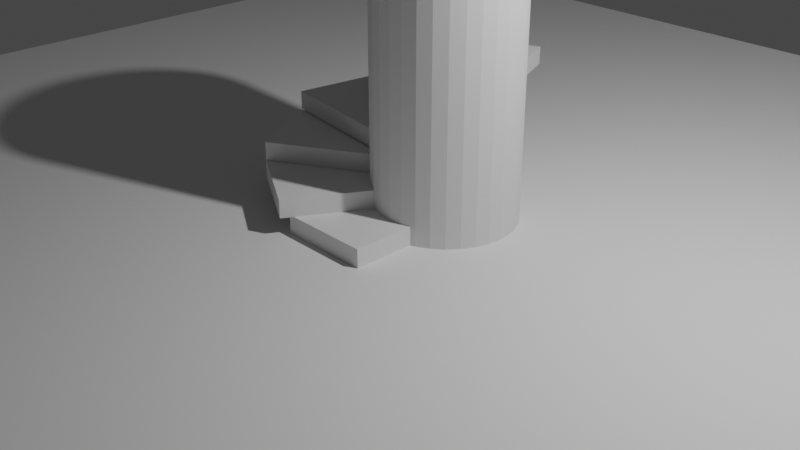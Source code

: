 # Source: 2_stairs.blend  (saved by Blender 2.92.15; exported with 4.5.12 LTS)
import bpy
from mathutils import Matrix  # noqa: F401  (used for matrix-valued properties, if any)

bpy.ops.wm.read_factory_settings(use_empty=True)
scene = bpy.context.scene
scene.name = 'Scene'

# ---- collections
col_collection = bpy.data.collections.new('Collection'); scene.collection.children.link(col_collection)
col_stairs = bpy.data.collections.new('Stairs'); scene.collection.children.link(col_stairs)

# ---- materials (node trees are filled in below, after node groups)
mat_material = bpy.data.materials.new('Material')
mat_material.alpha_threshold = 0.0
mat_material.use_transparent_shadow = False
mat_material.line_color = (0.0, 0.0, 0.0, 1.0)

# ---- material node trees
mat_material.use_nodes = True; mat_material.node_tree.nodes.clear()
_N = mat_material.node_tree.nodes; _L = mat_material.node_tree.links
n0 = _N.new('ShaderNodeOutputMaterial'); n0.name = 'Material Output'; n0.location = (300, 300)
n1 = _N.new('ShaderNodeBsdfPrincipled'); n1.name = 'Principled BSDF'; n1.location = (10, 300)
n1.distribution = 'GGX'
n1.subsurface_method = 'BURLEY'
n1.inputs[2].default_value = 0.4
n1.inputs[3].default_value = 1.45
n1.inputs[27].default_value = (0.0, 0.0, 0.0, 1.0)
n1.inputs[28].default_value = 1.0
_L.new(n1.outputs[0], n0.inputs[0])
n0.is_active_output = True

# ---- world
world_world = bpy.data.worlds.new('World'); scene.world = world_world
world_world.use_nodes = True; world_world.node_tree.nodes.clear()
_N = world_world.node_tree.nodes; _L = world_world.node_tree.links
n0 = _N.new('ShaderNodeOutputWorld'); n0.name = 'World Output'; n0.location = (300, 300)
n1 = _N.new('ShaderNodeBackground'); n1.name = 'Background'; n1.location = (10, 300)
n1.inputs[0].default_value = (0.05088, 0.05088, 0.05088, 1.0)
_L.new(n1.outputs[0], n0.inputs[0])
n0.is_active_output = True
world_world.color = (0.05088, 0.05088, 0.05088)
world_world.use_sun_shadow = False
world_world.sun_shadow_jitter_overblur = 0.0

# ---- cameras
cam_camera = bpy.data.cameras.new('Camera')
cam_camera.clip_end = 100.0
cam_camera.ortho_scale = 7.314

# ---- lights
light_light = bpy.data.lights.new('Light', 'POINT')
light_light.transmission_factor = 0.0
light_light.energy = 1000.0
light_light.shadow_soft_size = 0.1
light_light.shadow_maximum_resolution = 0.006
light_light.use_absolute_resolution = True

# ---- meshes
me_cylinder = bpy.data.meshes.new('Cylinder')
me_cylinder.from_pydata([(0.0, 0.7597, -1.868), (0.0, 0.7597, 1.868), (0.1482, 0.7451, -1.868), (0.1482, 0.7451, 1.868), (0.2907, 0.7019, -1.868), (0.2907, 0.7019, 1.868), (0.4221, 0.6317, -1.868), (0.4221, 0.6317, 1.868), (0.5372, 0.5372, -1.868), (0.5372, 0.5372, 1.868), (0.6317, 0.4221, -1.868), (0.6317, 0.4221, 1.868), (0.7019, 0.2907, -1.868), (0.7019, 0.2907, 1.868), (0.7451, 0.1482, -1.868), (0.7451, 0.1482, 1.868), (0.7597, 5.736e-08, -1.868), (0.7597, 5.736e-08, 1.868), (0.7451, -0.1482, -1.868), (0.7451, -0.1482, 1.868), (0.7019, -0.2907, -1.868), (0.7019, -0.2907, 1.868), (0.6317, -0.4221, -1.868), (0.6317, -0.4221, 1.868), (0.5372, -0.5372, -1.868), (0.5372, -0.5372, 1.868), (0.4221, -0.6317, -1.868), (0.4221, -0.6317, 1.868), (0.2907, -0.7019, -1.868), (0.2907, -0.7019, 1.868), (0.1482, -0.7451, -1.868), (0.1482, -0.7451, 1.868), (-2.476e-07, -0.7597, -1.868), (-2.476e-07, -0.7597, 1.868), (-0.1482, -0.7451, -1.868), (-0.1482, -0.7451, 1.868), (-0.2907, -0.7019, -1.868), (-0.2907, -0.7019, 1.868), (-0.4221, -0.6317, -1.868), (-0.4221, -0.6317, 1.868), (-0.5372, -0.5372, -1.868), (-0.5372, -0.5372, 1.868), (-0.6317, -0.4221, -1.868), (-0.6317, -0.4221, 1.868), (-0.7019, -0.2907, -1.868), (-0.7019, -0.2907, 1.868), (-0.7451, -0.1482, -1.868), (-0.7451, -0.1482, 1.868), (-0.7597, 7.336e-07, -1.868), (-0.7597, 7.336e-07, 1.868), (-0.7451, 0.1482, -1.868), (-0.7451, 0.1482, 1.868), (-0.7019, 0.2907, -1.868), (-0.7019, 0.2907, 1.868), (-0.6317, 0.4221, -1.868), (-0.6317, 0.4221, 1.868), (-0.5372, 0.5372, -1.868), (-0.5372, 0.5372, 1.868), (-0.4221, 0.6317, -1.868), (-0.4221, 0.6317, 1.868), (-0.2907, 0.7019, -1.868), (-0.2907, 0.7019, 1.868), (-0.1482, 0.7451, -1.868), (-0.1482, 0.7451, 1.868)], [], [(0, 1, 3, 2), (2, 3, 5, 4), (4, 5, 7, 6), (6, 7, 9, 8), (8, 9, 11, 10), (10, 11, 13, 12), (12, 13, 15, 14), (14, 15, 17, 16), (16, 17, 19, 18), (18, 19, 21, 20), (20, 21, 23, 22), (22, 23, 25, 24), (24, 25, 27, 26), (26, 27, 29, 28), (28, 29, 31, 30), (30, 31, 33, 32), (32, 33, 35, 34), (34, 35, 37, 36), (36, 37, 39, 38), (38, 39, 41, 40), (40, 41, 43, 42), (42, 43, 45, 44), (44, 45, 47, 46), (46, 47, 49, 48), (48, 49, 51, 50), (50, 51, 53, 52), (52, 53, 55, 54), (54, 55, 57, 56), (56, 57, 59, 58), (58, 59, 61, 60), (3, 1, 63, 61, 59, 57, 55, 53, 51, 49, 47, 45, 43, 41, 39, 37, 35, 33, 31, 29, 27, 25, 23, 21, 19, 17, 15, 13, 11, 9, 7, 5), (60, 61, 63, 62), (62, 63, 1, 0), (0, 2, 4, 6, 8, 10, 12, 14, 16, 18, 20, 22, 24, 26, 28, 30, 32, 34, 36, 38, 40, 42, 44, 46, 48, 50, 52, 54, 56, 58, 60, 62)])
_uv = me_cylinder.uv_layers.new(name='UVMap')
_uv.uv.foreach_set('vector', [1.0, 0.5, 1.0, 1.0, 0.9688, 1.0, 0.9688, 0.5, 0.9688, 0.5, 0.9688, 1.0, 0.9375, 1.0, 0.9375, 0.5, 0.9375, 0.5, 0.9375, 1.0, 0.9062, 1.0, 0.9062, 0.5, 0.9062, 0.5, 0.9062, 1.0, 0.875, 1.0, 0.875, 0.5, 0.875, 0.5, 0.875, 1.0, 0.8438, 1.0, 0.8438, 0.5, 0.8438, 0.5, 0.8438, 1.0, 0.8125, 1.0, 0.8125, 0.5, 0.8125, 0.5, 0.8125, 1.0, 0.7812, 1.0, 0.7812, 0.5, 0.7812, 0.5, 0.7812, 1.0, 0.75, 1.0, 0.75, 0.5, 0.75, 0.5, 0.75, 1.0, 0.7188, 1.0, 0.7188, 0.5, 0.7188, 0.5, 0.7188, 1.0, 0.6875, 1.0, 0.6875, 0.5, 0.6875, 0.5, 0.6875, 1.0, 0.6562, 1.0, 0.6562, 0.5, 0.6562, 0.5, 0.6562, 1.0, 0.625, 1.0, 0.625, 0.5, 0.625, 0.5, 0.625, 1.0, 0.5938, 1.0, 0.5938, 0.5, 0.5938, 0.5, 0.5938, 1.0, 0.5625, 1.0, 0.5625, 0.5, 0.5625, 0.5, 0.5625, 1.0, 0.5312, 1.0, 0.5312, 0.5, 0.5312, 0.5, 0.5312, 1.0, 0.5, 1.0, 0.5, 0.5, 0.5, 0.5, 0.5, 1.0, 0.4688, 1.0, 0.4688, 0.5, 0.4688, 0.5, 0.4688, 1.0, 0.4375, 1.0, 0.4375, 0.5, 0.4375, 0.5, 0.4375, 1.0, 0.4062, 1.0, 0.4062, 0.5, 0.4062, 0.5, 0.4062, 1.0, 0.375, 1.0, 0.375, 0.5, 0.375, 0.5, 0.375, 1.0, 0.3438, 1.0, 0.3438, 0.5, 0.3438, 0.5, 0.3438, 1.0, 0.3125, 1.0, 0.3125, 0.5, 0.3125, 0.5, 0.3125, 1.0, 0.2812, 1.0, 0.2812, 0.5, 0.2812, 0.5, 0.2812, 1.0, 0.25, 1.0, 0.25, 0.5, 0.25, 0.5, 0.25, 1.0, 0.2188, 1.0, 0.2188, 0.5, 0.2188, 0.5, 0.2188, 1.0, 0.1875, 1.0, 0.1875, 0.5, 0.1875, 0.5, 0.1875, 1.0, 0.1562, 1.0, 0.1562, 0.5, 0.1562, 0.5, 0.1562, 1.0, 0.125, 1.0, 0.125, 0.5, 0.125, 0.5, 0.125, 1.0, 0.09375, 1.0, 0.09375, 0.5, 0.09375, 0.5, 0.09375, 1.0, 0.0625, 1.0, 0.0625, 0.5, 0.2968, 0.4854, 0.25, 0.49, 0.2032, 0.4854, 0.1582, 0.4717, 0.1167, 0.4496, 0.08029, 0.4197, 0.05045, 0.3833, 0.02827, 0.3418, 0.01461, 0.2968, 0.01, 0.25, 0.01461, 0.2032, 0.02827, 0.1582, 0.05045, 0.1167, 0.08029, 0.08029, 0.1167, 0.05045, 0.1582, 0.02827, 0.2032, 0.01461, 0.25, 0.01, 0.2968, 0.01461, 0.3418, 0.02827, 0.3833, 0.05045, 0.4197, 0.08029, 0.4496, 0.1167, 0.4717, 0.1582, 0.4854, 0.2032, 0.49, 0.25, 0.4854, 0.2968, 0.4717, 0.3418, 0.4496, 0.3833, 0.4197, 0.4197, 0.3833, 0.4496, 0.3418, 0.4717, 0.0625, 0.5, 0.0625, 1.0, 0.03125, 1.0, 0.03125, 0.5, 0.03125, 0.5, 0.03125, 1.0, 0.0, 1.0, 0.0, 0.5, 0.75, 0.49, 0.7968, 0.4854, 0.8418, 0.4717, 0.8833, 0.4496, 0.9197, 0.4197, 0.9496, 0.3833, 0.9717, 0.3418, 0.9854, 0.2968, 0.99, 0.25, 0.9854, 0.2032, 0.9717, 0.1582, 0.9496, 0.1167, 0.9197, 0.08029, 0.8833, 0.05045, 0.8418, 0.02827, 0.7968, 0.01461, 0.75, 0.01, 0.7032, 0.01461, 0.6582, 0.02827, 0.6167, 0.05045, 0.5803, 0.08029, 0.5504, 0.1167, 0.5283, 0.1582, 0.5146, 0.2032, 0.51, 0.25, 0.5146, 0.2968, 0.5283, 0.3418, 0.5504, 0.3833, 0.5803, 0.4197, 0.6167, 0.4496, 0.6582, 0.4717, 0.7032, 0.4854])
me_cylinder.use_remesh_fix_poles = True
me_cylinder.use_remesh_preserve_attributes = False
me_cylinder.use_mirror_vertex_groups = False
me_cylinder.update()
me_plane = bpy.data.meshes.new('Plane')
me_plane.from_pydata([(-7.878, -7.878, 0.0), (7.878, -7.878, 0.0), (-7.878, 7.878, 0.0), (7.878, 7.878, 0.0)], [], [(0, 1, 3, 2)])
_uv = me_plane.uv_layers.new(name='UVMap')
_uv.uv.foreach_set('vector', [0.0, 0.0, 1.0, 0.0, 1.0, 1.0, 0.0, 1.0])
me_plane.use_remesh_fix_poles = True
me_plane.use_remesh_preserve_attributes = False
me_plane.use_mirror_vertex_groups = False
me_plane.update()
me_cube = bpy.data.meshes.new('Cube')
me_cube.from_pydata([(0.5, 1.0, 0.1), (0.5, 1.0, -0.1), (0.5, -1.0, 0.1), (0.5, -1.0, -0.1), (-0.5, 1.0, 0.1), (-0.5, 1.0, -0.1), (-0.5, -1.0, 0.1), (-0.5, -1.0, -0.1)], [], [(0, 4, 6, 2), (3, 2, 6, 7), (7, 6, 4, 5), (5, 1, 3, 7), (1, 0, 2, 3), (5, 4, 0, 1)])
_uv = me_cube.uv_layers.new(name='UVMap')
_uv.uv.foreach_set('vector', [0.625, 0.5, 0.875, 0.5, 0.875, 0.75, 0.625, 0.75, 0.375, 0.75, 0.625, 0.75, 0.625, 1.0, 0.375, 1.0, 0.375, 0.0, 0.625, 0.0, 0.625, 0.25, 0.375, 0.25, 0.125, 0.5, 0.375, 0.5, 0.375, 0.75, 0.125, 0.75, 0.375, 0.5, 0.625, 0.5, 0.625, 0.75, 0.375, 0.75, 0.375, 0.25, 0.625, 0.25, 0.625, 0.5, 0.375, 0.5])
me_cube.materials.append(mat_material)
me_cube.use_remesh_preserve_volume = False
me_cube.use_remesh_preserve_attributes = False
me_cube.use_mirror_vertex_groups = False
me_cube.update()
me_cube_001 = bpy.data.meshes.new('Cube.001')
me_cube_001.from_pydata([(0.933, 0.616, 0.1), (0.933, 0.616, -0.1), (-0.06699, -1.116, 0.1), (-0.06699, -1.116, -0.1), (0.06699, 1.116, 0.1), (0.06699, 1.116, -0.1), (-0.933, -0.616, 0.1), (-0.933, -0.616, -0.1)], [], [(0, 4, 6, 2), (3, 2, 6, 7), (7, 6, 4, 5), (5, 1, 3, 7), (1, 0, 2, 3), (5, 4, 0, 1)])
_uv = me_cube_001.uv_layers.new(name='UVMap')
_uv.uv.foreach_set('vector', [0.625, 0.5, 0.875, 0.5, 0.875, 0.75, 0.625, 0.75, 0.375, 0.75, 0.625, 0.75, 0.625, 1.0, 0.375, 1.0, 0.375, 0.0, 0.625, 0.0, 0.625, 0.25, 0.375, 0.25, 0.125, 0.5, 0.375, 0.5, 0.375, 0.75, 0.125, 0.75, 0.375, 0.5, 0.625, 0.5, 0.625, 0.75, 0.375, 0.75, 0.375, 0.25, 0.625, 0.25, 0.625, 0.5, 0.375, 0.5])
me_cube_001.materials.append(mat_material)
me_cube_001.use_remesh_preserve_volume = False
me_cube_001.use_remesh_preserve_attributes = False
me_cube_001.use_mirror_vertex_groups = False
me_cube_001.update()
me_cube_002 = bpy.data.meshes.new('Cube.002')
me_cube_002.from_pydata([(1.116, 0.06699, 0.1), (1.116, 0.06699, -0.1), (-0.616, -0.933, 0.1), (-0.616, -0.933, -0.1), (0.616, 0.933, 0.1), (0.616, 0.933, -0.1), (-1.116, -0.06699, 0.1), (-1.116, -0.06699, -0.1)], [], [(0, 4, 6, 2), (3, 2, 6, 7), (7, 6, 4, 5), (5, 1, 3, 7), (1, 0, 2, 3), (5, 4, 0, 1)])
_uv = me_cube_002.uv_layers.new(name='UVMap')
_uv.uv.foreach_set('vector', [0.625, 0.5, 0.875, 0.5, 0.875, 0.75, 0.625, 0.75, 0.375, 0.75, 0.625, 0.75, 0.625, 1.0, 0.375, 1.0, 0.375, 0.0, 0.625, 0.0, 0.625, 0.25, 0.375, 0.25, 0.125, 0.5, 0.375, 0.5, 0.375, 0.75, 0.125, 0.75, 0.375, 0.5, 0.625, 0.5, 0.625, 0.75, 0.375, 0.75, 0.375, 0.25, 0.625, 0.25, 0.625, 0.5, 0.375, 0.5])
me_cube_002.materials.append(mat_material)
me_cube_002.use_remesh_preserve_volume = False
me_cube_002.use_remesh_preserve_attributes = False
me_cube_002.use_mirror_vertex_groups = False
me_cube_002.update()
me_cube_003 = bpy.data.meshes.new('Cube.003')
me_cube_003.from_pydata([(0.9181, -0.638, 0.1), (0.9181, -0.638, -0.1), (-1.061, -0.3517, 0.1), (-1.061, -0.3517, -0.1), (1.061, 0.3517, 0.1), (1.061, 0.3517, -0.1), (-0.9181, 0.638, 0.1), (-0.9181, 0.638, -0.1)], [], [(0, 4, 6, 2), (3, 2, 6, 7), (7, 6, 4, 5), (5, 1, 3, 7), (1, 0, 2, 3), (5, 4, 0, 1)])
_uv = me_cube_003.uv_layers.new(name='UVMap')
_uv.uv.foreach_set('vector', [0.625, 0.5, 0.875, 0.5, 0.875, 0.75, 0.625, 0.75, 0.375, 0.75, 0.625, 0.75, 0.625, 1.0, 0.375, 1.0, 0.375, 0.0, 0.625, 0.0, 0.625, 0.25, 0.375, 0.25, 0.125, 0.5, 0.375, 0.5, 0.375, 0.75, 0.125, 0.75, 0.375, 0.5, 0.625, 0.5, 0.625, 0.75, 0.375, 0.75, 0.375, 0.25, 0.625, 0.25, 0.625, 0.5, 0.375, 0.5])
me_cube_003.materials.append(mat_material)
me_cube_003.use_remesh_preserve_volume = False
me_cube_003.use_remesh_preserve_attributes = False
me_cube_003.use_mirror_vertex_groups = False
me_cube_003.update()
me_cube_004 = bpy.data.meshes.new('Cube.004')
me_cube_004.from_pydata([(0.4761, -1.012, 0.1), (0.4761, -1.012, -0.1), (-1.095, 0.2261, 0.1), (-1.095, 0.2261, -0.1), (1.095, -0.2261, 0.1), (1.095, -0.2261, -0.1), (-0.4761, 1.012, 0.1), (-0.4761, 1.012, -0.1)], [], [(0, 4, 6, 2), (3, 2, 6, 7), (7, 6, 4, 5), (5, 1, 3, 7), (1, 0, 2, 3), (5, 4, 0, 1)])
_uv = me_cube_004.uv_layers.new(name='UVMap')
_uv.uv.foreach_set('vector', [0.625, 0.5, 0.875, 0.5, 0.875, 0.75, 0.625, 0.75, 0.375, 0.75, 0.625, 0.75, 0.625, 1.0, 0.375, 1.0, 0.375, 0.0, 0.625, 0.0, 0.625, 0.25, 0.375, 0.25, 0.125, 0.5, 0.375, 0.5, 0.375, 0.75, 0.125, 0.75, 0.375, 0.5, 0.625, 0.5, 0.625, 0.75, 0.375, 0.75, 0.375, 0.25, 0.625, 0.25, 0.625, 0.5, 0.375, 0.5])
me_cube_004.materials.append(mat_material)
me_cube_004.use_remesh_preserve_volume = False
me_cube_004.use_remesh_preserve_attributes = False
me_cube_004.use_mirror_vertex_groups = False
me_cube_004.update()
me_cube_005 = bpy.data.meshes.new('Cube.005')
me_cube_005.from_pydata([(-0.0935, -1.114, 0.1), (-0.0935, -1.114, -0.1), (-0.8352, 0.7433, 0.1), (-0.8352, 0.7433, -0.1), (0.8352, -0.7433, 0.1), (0.8352, -0.7433, -0.1), (0.0935, 1.114, 0.1), (0.0935, 1.114, -0.1)], [], [(0, 4, 6, 2), (3, 2, 6, 7), (7, 6, 4, 5), (5, 1, 3, 7), (1, 0, 2, 3), (5, 4, 0, 1)])
_uv = me_cube_005.uv_layers.new(name='UVMap')
_uv.uv.foreach_set('vector', [0.625, 0.5, 0.875, 0.5, 0.875, 0.75, 0.625, 0.75, 0.375, 0.75, 0.625, 0.75, 0.625, 1.0, 0.375, 1.0, 0.375, 0.0, 0.625, 0.0, 0.625, 0.25, 0.375, 0.25, 0.125, 0.5, 0.375, 0.5, 0.375, 0.75, 0.125, 0.75, 0.375, 0.5, 0.625, 0.5, 0.625, 0.75, 0.375, 0.75, 0.375, 0.25, 0.625, 0.25, 0.625, 0.5, 0.375, 0.5])
me_cube_005.materials.append(mat_material)
me_cube_005.use_remesh_preserve_volume = False
me_cube_005.use_remesh_preserve_attributes = False
me_cube_005.use_mirror_vertex_groups = False
me_cube_005.update()

# ---- objects
ob_light = bpy.data.objects.new('Light', light_light)
ob_camera = bpy.data.objects.new('Camera', cam_camera)
ob_cylinder = bpy.data.objects.new('Cylinder', me_cylinder)
ob_ground = bpy.data.objects.new('Ground', me_plane)
ob_stair = bpy.data.objects.new('Stair', me_cube)
ob_stair_001 = bpy.data.objects.new('Stair.001', me_cube_001)
ob_stair_002 = bpy.data.objects.new('Stair.002', me_cube_002)
ob_stair_003 = bpy.data.objects.new('Stair.003', me_cube_003)
ob_stair_004 = bpy.data.objects.new('Stair.004', me_cube_004)
ob_stair_005 = bpy.data.objects.new('Stair.005', me_cube_005)

# ---- transforms, parenting, visibility, modifiers, constraints
ob_light.location = (4.076, 1.005, 5.904)
ob_light.rotation_euler = (0.6503, 0.05522, 1.866)
ob_light.lock_rotations_4d = False
ob_light.empty_display_type = 'ARROWS'
ob_light.color = (0.0, 0.0, 0.0, 0.0)
ob_light.lineart.crease_threshold = 0.0
ob_camera.location = (7.359, -6.926, 4.958)
ob_camera.rotation_euler = (1.109, 0.0, 0.8149)
ob_camera.lock_rotations_4d = False
ob_camera.empty_display_type = 'ARROWS'
ob_camera.color = (0.0, 0.0, 0.0, 0.0)
ob_camera.display_type = 'WIRE'
ob_camera.lineart.crease_threshold = 0.0
ob_cylinder.location = (0.2576, 0.3943, 1.416)
ob_cylinder.lineart.crease_threshold = 0.0
ob_ground.location = (0.0, 0.0, 0.0)
ob_ground.lineart.crease_threshold = 0.0
ob_stair.location = (0.0, 0.0, 0.1)
ob_stair.lock_rotations_4d = False
ob_stair.empty_display_type = 'ARROWS'
ob_stair.lineart.crease_threshold = 0.0
ob_stair_001.location = (-0.4368, -0.003165, 0.2994)
ob_stair_001.lock_rotations_4d = False
ob_stair_001.empty_display_type = 'ARROWS'
ob_stair_001.lineart.crease_threshold = 0.0
ob_stair_002.location = (-0.7533, 0.3165, 0.502)
ob_stair_002.lock_rotations_4d = False
ob_stair_002.empty_display_type = 'ARROWS'
ob_stair_002.lineart.crease_threshold = 0.0
ob_stair_003.location = (-0.8016, 0.6183, 0.7138)
ob_stair_003.lock_rotations_4d = False
ob_stair_003.empty_display_type = 'ARROWS'
ob_stair_003.lineart.crease_threshold = 0.0
ob_stair_004.location = (-0.7422, 1.051, 0.9132)
ob_stair_004.lock_rotations_4d = False
ob_stair_004.empty_display_type = 'ARROWS'
ob_stair_004.lineart.crease_threshold = 0.0
ob_stair_005.location = (-0.3805, 1.319, 1.116)
ob_stair_005.lock_rotations_4d = False
ob_stair_005.empty_display_type = 'ARROWS'
ob_stair_005.lineart.crease_threshold = 0.0

# ---- collection membership
col_collection.objects.link(ob_light)
col_collection.objects.link(ob_camera)
col_collection.objects.link(ob_cylinder)
col_collection.objects.link(ob_ground)
col_stairs.objects.link(ob_stair)
col_stairs.objects.link(ob_stair_001)
col_stairs.objects.link(ob_stair_002)
col_stairs.objects.link(ob_stair_003)
col_stairs.objects.link(ob_stair_004)
col_stairs.objects.link(ob_stair_005)

# ---- scene / render settings (as saved in the file)
scene.camera = ob_camera
scene.frame_start = 1; scene.frame_end = 250; scene.frame_set(1)
scene.render.engine = 'BLENDER_EEVEE_NEXT'
scene.cycles.use_denoising = False
scene.cycles.samples = 128
scene.cycles.sampling_pattern = 'TABULATED_SOBOL'
scene.cycles.use_adaptive_sampling = False
scene.cycles.use_light_tree = False
scene.view_settings.view_transform = 'Filmic'
bpy.context.view_layer.update()
